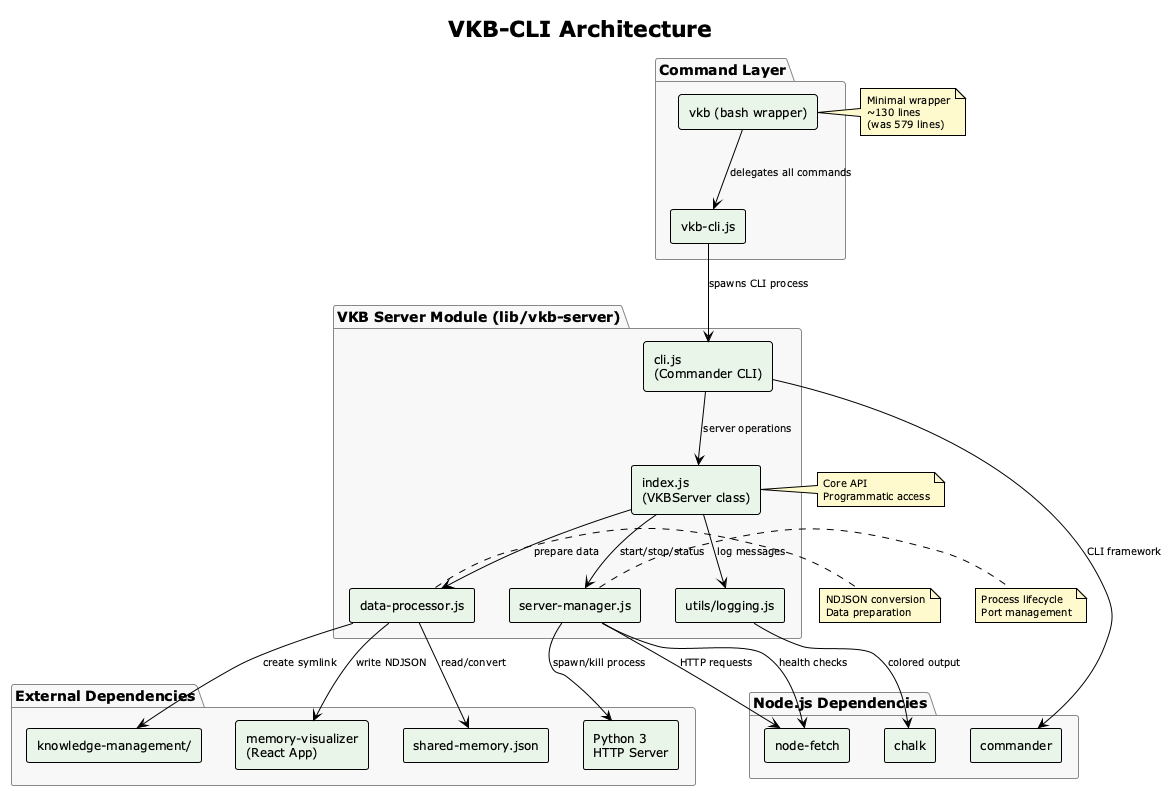

The diagram above was rendered by PlantUML. Its source (embedded in the PNG):
@startuml vkb-cli-architecture
!theme plain
title VKB-CLI Architecture

skinparam componentStyle rectangle
skinparam backgroundColor white
skinparam component {
  BackgroundColor #E8F5E8
  FontSize 12
  FontColor #000000
}
skinparam package {
  BackgroundColor #F8F8F8
  BorderColor #888888
  FontSize 14
  FontColor #000000
}
skinparam note {
  BackgroundColor #FFFACD
  FontSize 10
  FontColor #000000
}
skinparam arrow {
  FontSize 10
  FontColor #000000
}

package "Command Layer" {
  [vkb (bash wrapper)] as vkb
  [vkb-cli.js] as vkbcli
}

package "VKB Server Module (lib/vkb-server)" {
  [index.js\n(VKBServer class)] as index
  [cli.js\n(Commander CLI)] as cli
  [server-manager.js] as servermgr
  [data-processor.js] as dataproc
  [utils/logging.js] as logging
}

package "External Dependencies" {
  [Python 3\nHTTP Server] as python
  [memory-visualizer\n(React App)] as visualizer
  [shared-memory.json] as sharedmem
  [knowledge-management/] as km
}

package "Node.js Dependencies" {
  [commander] as commander
  [chalk] as chalk
  [node-fetch] as fetch
}

' Command flow
vkb --> vkbcli : delegates all commands
vkbcli --> cli : spawns CLI process

' CLI routing
cli --> index : server operations

' VKBServer operations
index --> servermgr : start/stop/status
index --> dataproc : prepare data
index --> logging : log messages

' Server management
servermgr --> python : spawn/kill process
servermgr --> fetch : health checks

' Data processing
dataproc --> sharedmem : read/convert
dataproc --> km : create symlink
dataproc --> visualizer : write NDJSON

' External deps
cli --> commander : CLI framework
logging --> chalk : colored output
servermgr --> fetch : HTTP requests

note right of vkb : Minimal wrapper\n~130 lines\n(was 579 lines)
note right of index : Core API\nProgrammatic access
note right of servermgr : Process lifecycle\nPort management
note right of dataproc : NDJSON conversion\nData preparation

@enduml